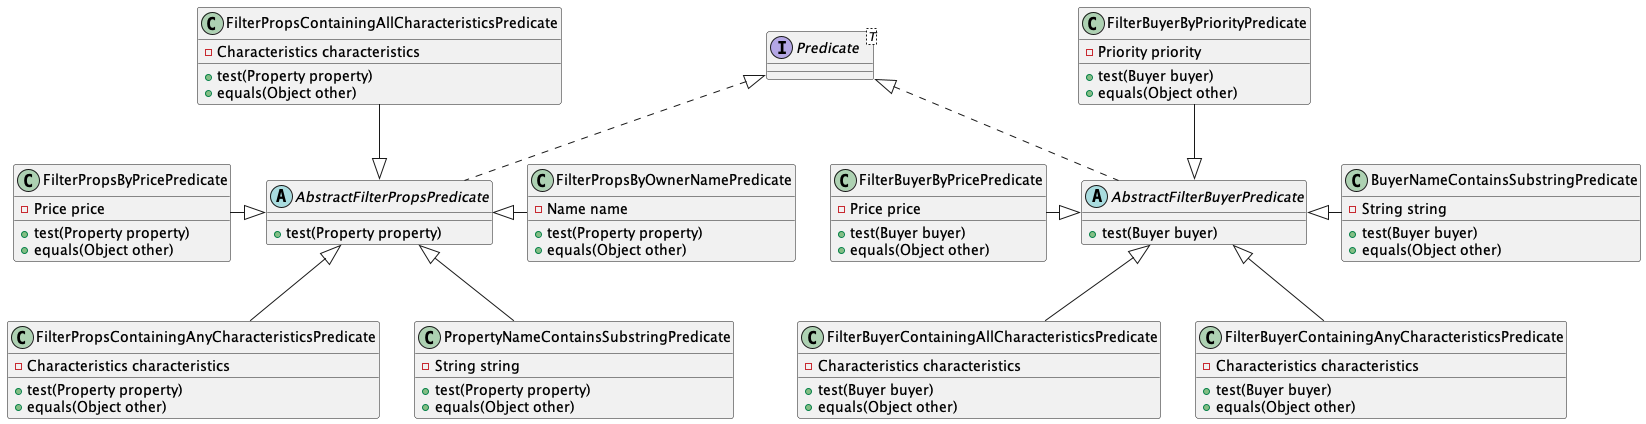

The diagram above was rendered by PlantUML. Its source (embedded in the PNG):
@startuml
'https://plantuml.com/class-diagram

interface Predicate<T>
abstract class AbstractFilterPropsPredicate {
+ test(Property property)
}
abstract class AbstractFilterBuyerPredicate {
+ test(Buyer buyer)
}
class BuyerNameContainsSubstringPredicate {
- String string
+ test(Buyer buyer)
+ equals(Object other)
}
class FilterBuyerByPricePredicate {
- Price price
+ test(Buyer buyer)
+ equals(Object other)
}
class FilterBuyerByPriorityPredicate {
- Priority priority
+ test(Buyer buyer)
+ equals(Object other)
}
class FilterBuyerContainingAllCharacteristicsPredicate {
- Characteristics characteristics
+ test(Buyer buyer)
+ equals(Object other)
}
class FilterBuyerContainingAnyCharacteristicsPredicate {
- Characteristics characteristics
+ test(Buyer buyer)
+ equals(Object other)
}
class FilterPropsByOwnerNamePredicate {
- Name name
+ test(Property property)
+ equals(Object other)
}
class FilterPropsByPricePredicate {
- Price price
+ test(Property property)
+ equals(Object other)
}
class FilterPropsContainingAllCharacteristicsPredicate {
- Characteristics characteristics
+ test(Property property)
+ equals(Object other)
}
class FilterPropsContainingAnyCharacteristicsPredicate {
- Characteristics characteristics
+ test(Property property)
+ equals(Object other)
}
class PropertyNameContainsSubstringPredicate{
- String string
+ test(Property property)
+ equals(Object other)
}


AbstractFilterBuyerPredicate .up.|> Predicate
AbstractFilterPropsPredicate .up.|> Predicate

BuyerNameContainsSubstringPredicate --l|> AbstractFilterBuyerPredicate
FilterBuyerByPricePredicate --r|> AbstractFilterBuyerPredicate
FilterBuyerByPriorityPredicate --d|> AbstractFilterBuyerPredicate
FilterBuyerContainingAllCharacteristicsPredicate --up|> AbstractFilterBuyerPredicate
FilterBuyerContainingAnyCharacteristicsPredicate --up|> AbstractFilterBuyerPredicate

FilterPropsByOwnerNamePredicate --l|> AbstractFilterPropsPredicate
FilterPropsByPricePredicate --r|> AbstractFilterPropsPredicate
FilterPropsContainingAllCharacteristicsPredicate --d|> AbstractFilterPropsPredicate
FilterPropsContainingAnyCharacteristicsPredicate --up|> AbstractFilterPropsPredicate
PropertyNameContainsSubstringPredicate --up|> AbstractFilterPropsPredicate
@enduml